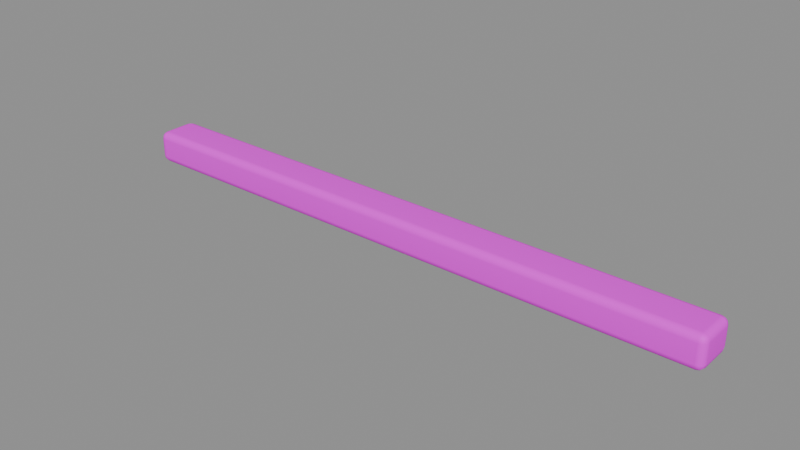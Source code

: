 # Source: platform_board_ochre.blend  (saved by Blender 4.5.87; exported with 4.5.12 LTS)
import bpy
from mathutils import Matrix  # noqa: F401  (used for matrix-valued properties, if any)

bpy.ops.wm.read_factory_settings(use_empty=True)
scene = bpy.context.scene
scene.name = 'Scene'

# ---- collections
col_sea_scene_sbr_platform_board_ochre = bpy.data.collections.new('SEA-SCENE-SBR-PLATFORM-BOARD-OCHRE'); scene.collection.children.link(col_sea_scene_sbr_platform_board_ochre)

# ---- images (referenced by path relative to the original .blend; pixels are not part of the script)
import os
ASSET_DIR = os.environ.get("B2B_ASSET_DIR", "")  # directory of the original .blend (textures are referenced by path, not embedded)
HERE = os.path.dirname(os.path.abspath(__file__))  # packed textures are extracted next to this script under _unpacked/

def load_image(name, relpath, width, height, colorspace="sRGB"):
    """Load a texture the original file referenced (path relative to the .blend, or extracted next to this script)."""
    p = next((c for c in (os.path.join(HERE, relpath), os.path.join(ASSET_DIR, relpath)) if relpath and os.path.exists(c)), "")
    if p:
        img = bpy.data.images.load(p, check_existing=True)
        img.name = name
    else:  # same state as the original file: an image datablock whose file is absent (Cycles renders it pink)
        img = bpy.data.images.new(name, width, height)
        img.source = "FILE"
        img.filepath = "//" + (relpath or name)
    img.colorspace_settings.name = colorspace
    return img
img_sea_cozy_8x8_512_png = load_image('sea_cozy_8x8_512.png', 'sea_cabin_muted_8x8_512.png', 1024, 1024, 'sRGB')

# ---- materials (node trees are filled in below, after node groups)
mat_sea_matte = bpy.data.materials.new('SEA_Matte')

# ---- material node trees
mat_sea_matte.use_nodes = True; mat_sea_matte.node_tree.nodes.clear()
_N = mat_sea_matte.node_tree.nodes; _L = mat_sea_matte.node_tree.links
n0 = _N.new('ShaderNodeUVMap'); n0.name = 'UV Map'; n0.location = (0, 0)
n0.width = 160
n0.uv_map = 'PaletteUV'
n1 = _N.new('ShaderNodeTexImage'); n1.name = 'Image Texture'; n1.location = (0, 0)
n1.image = img_sea_cozy_8x8_512_png
n1.interpolation = 'Closest'
n2 = _N.new('ShaderNodeBsdfPrincipled'); n2.name = 'Principled BSDF'; n2.location = (0, 0)
n2.inputs[2].default_value = 0.62
n2.inputs[10].default_value = 0.005
n2.inputs[13].default_value = 0.25
n3 = _N.new('ShaderNodeOutputMaterial'); n3.name = 'Material Output'; n3.location = (0, 0)
n4 = _N.new('ShaderNodeHueSaturation'); n4.name = 'Hue/Saturation/Value'; n4.location = (0, 0)
n4.width = 160
n5 = _N.new('ShaderNodeSeparateXYZ'); n5.name = 'Separate XYZ'; n5.location = (0, 0)
n6 = _N.new('ShaderNodeMath'); n6.name = 'Math'; n6.location = (0, 0)
n6.operation = 'MULTIPLY'
n6.inputs[1].default_value = 8.0
n7 = _N.new('ShaderNodeMath'); n7.name = 'Math.001'; n7.location = (0, 0)
n7.operation = 'FLOOR'
n8 = _N.new('ShaderNodeMath'); n8.name = 'Math.002'; n8.location = (0, 0)
n8.operation = 'COMPARE'
n8.inputs[1].default_value = 5.0
n8.inputs[2].default_value = 0.01
n9 = _N.new('ShaderNodeMath'); n9.name = 'Math.003'; n9.location = (0, 0)
n9.operation = 'MULTIPLY'
n9.inputs[1].default_value = 8.0
n10 = _N.new('ShaderNodeMath'); n10.name = 'Math.004'; n10.location = (0, 0)
n10.operation = 'FLOOR'
n11 = _N.new('ShaderNodeMath'); n11.name = 'Math.005'; n11.location = (0, 0)
n11.operation = 'COMPARE'
n11.inputs[1].default_value = 5.0
n11.inputs[2].default_value = 0.01
n12 = _N.new('ShaderNodeMath'); n12.name = 'Math.006'; n12.location = (0, 0)
n12.operation = 'MULTIPLY'
n13 = _N.new('ShaderNodeMath'); n13.name = 'Math.007'; n13.location = (0, 0)
n13.operation = 'MULTIPLY_ADD'
n13.inputs[1].default_value = 0.02
n14 = _N.new('ShaderNodeMath'); n14.name = 'Math.008'; n14.location = (0, 0)
n14.operation = 'MULTIPLY_ADD'
n14.inputs[1].default_value = -0.18
n14.inputs[2].default_value = 1.12
n15 = _N.new('ShaderNodeSeparateXYZ'); n15.name = '分离 XYZ'; n15.location = (0, 0)
n16 = _N.new('ShaderNodeMath'); n16.name = '运算'; n16.location = (0, 0)
n16.operation = 'MULTIPLY'
n16.inputs[1].default_value = 8.0
n17 = _N.new('ShaderNodeMath'); n17.name = '运算.001'; n17.location = (0, 0)
n17.operation = 'FLOOR'
n18 = _N.new('ShaderNodeMath'); n18.name = '运算.002'; n18.location = (0, 0)
n18.operation = 'COMPARE'
n18.inputs[1].default_value = 5.0
n18.inputs[2].default_value = 0.01
n19 = _N.new('ShaderNodeMath'); n19.name = '运算.003'; n19.location = (0, 0)
n19.operation = 'MULTIPLY'
n19.inputs[1].default_value = 8.0
n20 = _N.new('ShaderNodeMath'); n20.name = '运算.004'; n20.location = (0, 0)
n20.operation = 'FLOOR'
n21 = _N.new('ShaderNodeMath'); n21.name = '运算.005'; n21.location = (0, 0)
n21.operation = 'COMPARE'
n21.inputs[1].default_value = 2.0
n21.inputs[2].default_value = 0.01
n22 = _N.new('ShaderNodeMath'); n22.name = '运算.006'; n22.location = (0, 0)
n22.operation = 'MULTIPLY'
n23 = _N.new('ShaderNodeHueSaturation'); n23.name = '色相/饱和度/明度'; n23.location = (0, 0)
n23.width = 160
n23.inputs[0].default_value = 0.567
n23.inputs[1].default_value = 0.95
n23.inputs[2].default_value = 0.75
n24 = _N.new('ShaderNodeMixRGB'); n24.name = '混合 (旧版)'; n24.location = (0, 0)
_L.new(n0.outputs[0], n1.inputs[0])
_L.new(n1.outputs[0], n4.inputs[4])
_L.new(n2.outputs[0], n3.inputs[0])
_L.new(n0.outputs[0], n5.inputs[0])
_L.new(n5.outputs[0], n6.inputs[0])
_L.new(n6.outputs[0], n7.inputs[0])
_L.new(n7.outputs[0], n8.inputs[0])
_L.new(n5.outputs[1], n9.inputs[0])
_L.new(n9.outputs[0], n10.inputs[0])
_L.new(n10.outputs[0], n11.inputs[0])
_L.new(n8.outputs[0], n12.inputs[0])
_L.new(n11.outputs[0], n12.inputs[1])
_L.new(n12.outputs[0], n13.inputs[0])
_L.new(n13.outputs[0], n4.inputs[0])
_L.new(n12.outputs[0], n14.inputs[0])
_L.new(n14.outputs[0], n4.inputs[1])
_L.new(n0.outputs[0], n15.inputs[0])
_L.new(n15.outputs[0], n16.inputs[0])
_L.new(n16.outputs[0], n17.inputs[0])
_L.new(n17.outputs[0], n18.inputs[0])
_L.new(n15.outputs[1], n19.inputs[0])
_L.new(n19.outputs[0], n20.inputs[0])
_L.new(n20.outputs[0], n21.inputs[0])
_L.new(n18.outputs[0], n22.inputs[0])
_L.new(n21.outputs[0], n22.inputs[1])
_L.new(n4.outputs[0], n23.inputs[4])
_L.new(n22.outputs[0], n24.inputs[0])
_L.new(n4.outputs[0], n24.inputs[1])
_L.new(n23.outputs[0], n24.inputs[2])
_L.new(n24.outputs[0], n2.inputs[0])
n3.is_active_output = True

# ---- meshes
me_045 = bpy.data.meshes.new('立方体.045')
me_045.from_pydata([(-3.665, -0.174, 0.0), (-3.665, -0.259, 0.085), (-3.75, -0.174, 0.085), (-3.665, -0.2164, 0.01136), (-3.707, -0.174, 0.01136), (-3.706, -0.2146, 0.02239), (-3.707, -0.2476, 0.085), (-3.665, -0.2476, 0.04256), (-3.706, -0.2366, 0.04435), (-3.739, -0.174, 0.04256), (-3.739, -0.2164, 0.085), (-3.728, -0.2146, 0.04435), (-3.665, -0.259, 0.315), (-3.665, -0.174, 0.4), (-3.75, -0.174, 0.315), (-3.665, -0.2476, 0.3574), (-3.707, -0.2476, 0.315), (-3.706, -0.2366, 0.3556), (-3.707, -0.174, 0.3886), (-3.665, -0.2164, 0.3886), (-3.706, -0.2146, 0.3776), (-3.739, -0.2164, 0.315), (-3.739, -0.174, 0.3574), (-3.728, -0.2146, 0.3556), (-3.665, 0.174, 0.0), (-3.75, 0.174, 0.085), (-3.665, 0.259, 0.085), (-3.707, 0.174, 0.01136), (-3.665, 0.2164, 0.01136), (-3.706, 0.2146, 0.02239), (-3.739, 0.2164, 0.085), (-3.739, 0.174, 0.04256), (-3.728, 0.2146, 0.04435), (-3.665, 0.2476, 0.04256), (-3.707, 0.2476, 0.085), (-3.706, 0.2366, 0.04435), (-3.665, 0.174, 0.4), (-3.665, 0.259, 0.315), (-3.75, 0.174, 0.315), (-3.665, 0.2164, 0.3886), (-3.707, 0.174, 0.3886), (-3.706, 0.2146, 0.3776), (-3.707, 0.2476, 0.315), (-3.665, 0.2476, 0.3574), (-3.706, 0.2366, 0.3556), (-3.739, 0.174, 0.3574), (-3.739, 0.2164, 0.315), (-3.728, 0.2146, 0.3556), (3.665, -0.174, 0.0), (3.75, -0.174, 0.085), (3.665, -0.259, 0.085), (3.707, -0.174, 0.01136), (3.665, -0.2164, 0.01136), (3.706, -0.2146, 0.02239), (3.739, -0.2164, 0.085), (3.739, -0.174, 0.04256), (3.728, -0.2146, 0.04435), (3.665, -0.2476, 0.04256), (3.707, -0.2476, 0.085), (3.706, -0.2366, 0.04435), (3.665, -0.174, 0.4), (3.665, -0.259, 0.315), (3.75, -0.174, 0.315), (3.665, -0.2164, 0.3886), (3.707, -0.174, 0.3886), (3.706, -0.2146, 0.3776), (3.707, -0.2476, 0.315), (3.665, -0.2476, 0.3574), (3.706, -0.2366, 0.3556), (3.739, -0.174, 0.3574), (3.739, -0.2164, 0.315), (3.728, -0.2146, 0.3556), (3.665, 0.174, 0.0), (3.665, 0.259, 0.085), (3.75, 0.174, 0.085), (3.665, 0.2164, 0.01136), (3.707, 0.174, 0.01136), (3.706, 0.2146, 0.02239), (3.707, 0.2476, 0.085), (3.665, 0.2476, 0.04256), (3.706, 0.2366, 0.04435), (3.739, 0.174, 0.04256), (3.739, 0.2164, 0.085), (3.728, 0.2146, 0.04435), (3.665, 0.174, 0.4), (3.75, 0.174, 0.315), (3.665, 0.259, 0.315), (3.707, 0.174, 0.3886), (3.665, 0.2164, 0.3886), (3.706, 0.2146, 0.3776), (3.739, 0.2164, 0.315), (3.739, 0.174, 0.3574), (3.728, 0.2146, 0.3556), (3.665, 0.2476, 0.3574), (3.707, 0.2476, 0.315), (3.706, 0.2366, 0.3556)], [], [(0, 3, 5, 4), (3, 7, 8, 5), (1, 6, 8, 7), (6, 10, 11, 8), (2, 9, 11, 10), (9, 4, 5, 11), (5, 8, 11), (12, 15, 17, 16), (15, 19, 20, 17), (13, 18, 20, 19), (18, 22, 23, 20), (14, 21, 23, 22), (21, 16, 17, 23), (17, 20, 23), (24, 27, 29, 28), (27, 31, 32, 29), (25, 30, 32, 31), (30, 34, 35, 32), (26, 33, 35, 34), (33, 28, 29, 35), (29, 32, 35), (36, 39, 41, 40), (39, 43, 44, 41), (37, 42, 44, 43), (42, 46, 47, 44), (38, 45, 47, 46), (45, 40, 41, 47), (41, 44, 47), (48, 51, 53, 52), (51, 55, 56, 53), (49, 54, 56, 55), (54, 58, 59, 56), (50, 57, 59, 58), (57, 52, 53, 59), (53, 56, 59), (60, 63, 65, 64), (63, 67, 68, 65), (61, 66, 68, 67), (66, 70, 71, 68), (62, 69, 71, 70), (69, 64, 65, 71), (65, 68, 71), (72, 75, 77, 76), (75, 79, 80, 77), (73, 78, 80, 79), (78, 82, 83, 80), (74, 81, 83, 82), (81, 76, 77, 83), (77, 80, 83), (84, 87, 89, 88), (87, 91, 92, 89), (85, 90, 92, 91), (90, 94, 95, 92), (86, 93, 95, 94), (93, 88, 89, 95), (89, 92, 95), (24, 0, 4, 27), (27, 4, 9, 31), (31, 9, 2, 25), (1, 12, 16, 6), (6, 16, 21, 10), (10, 21, 14, 2), (13, 36, 40, 18), (18, 40, 45, 22), (22, 45, 38, 14), (37, 26, 34, 42), (42, 34, 30, 46), (46, 30, 25, 38), (72, 24, 28, 75), (75, 28, 33, 79), (79, 33, 26, 73), (36, 84, 88, 39), (39, 88, 93, 43), (43, 93, 86, 37), (85, 74, 82, 90), (90, 82, 78, 94), (94, 78, 73, 86), (48, 72, 76, 51), (51, 76, 81, 55), (55, 81, 74, 49), (84, 60, 64, 87), (87, 64, 69, 91), (91, 69, 62, 85), (61, 50, 58, 66), (66, 58, 54, 70), (70, 54, 49, 62), (0, 48, 52, 3), (3, 52, 57, 7), (7, 57, 50, 1), (60, 13, 19, 63), (63, 19, 15, 67), (67, 15, 12, 61), (24, 72, 48, 0), (2, 14, 38, 25), (50, 61, 12, 1), (84, 36, 13, 60), (26, 37, 86, 73), (74, 85, 62, 49)])
me_045.polygons.foreach_set('use_smooth', [True] * 98)
_uv = me_045.uv_layers.new(name='PaletteUV')
_uv.uv.foreach_set('vector', [0.4625, 0.1875, 0.4375, 0.2125, 0.4125, 0.1875, 0.4375, 0.1625, 0.4625, 0.1875, 0.4375, 0.2125, 0.4125, 0.1875, 0.4375, 0.1625, 0.4625, 0.1875, 0.4375, 0.2125, 0.4125, 0.1875, 0.4375, 0.1625, 0.4625, 0.1875, 0.4375, 0.2125, 0.4125, 0.1875, 0.4375, 0.1625, 0.4625, 0.1875, 0.4375, 0.2125, 0.4125, 0.1875, 0.4375, 0.1625, 0.4625, 0.1875, 0.4375, 0.2125, 0.4125, 0.1875, 0.4375, 0.1625, 0.4625, 0.1875, 0.425, 0.2092, 0.425, 0.1658, 0.4625, 0.1875, 0.4375, 0.2125, 0.4125, 0.1875, 0.4375, 0.1625, 0.4625, 0.1875, 0.4375, 0.2125, 0.4125, 0.1875, 0.4375, 0.1625, 0.4625, 0.1875, 0.4375, 0.2125, 0.4125, 0.1875, 0.4375, 0.1625, 0.4625, 0.1875, 0.4375, 0.2125, 0.4125, 0.1875, 0.4375, 0.1625, 0.4625, 0.1875, 0.4375, 0.2125, 0.4125, 0.1875, 0.4375, 0.1625, 0.4625, 0.1875, 0.4375, 0.2125, 0.4125, 0.1875, 0.4375, 0.1625, 0.4625, 0.1875, 0.425, 0.2092, 0.425, 0.1658, 0.4625, 0.1875, 0.4375, 0.2125, 0.4125, 0.1875, 0.4375, 0.1625, 0.4625, 0.1875, 0.4375, 0.2125, 0.4125, 0.1875, 0.4375, 0.1625, 0.4625, 0.1875, 0.4375, 0.2125, 0.4125, 0.1875, 0.4375, 0.1625, 0.4625, 0.1875, 0.4375, 0.2125, 0.4125, 0.1875, 0.4375, 0.1625, 0.4625, 0.1875, 0.4375, 0.2125, 0.4125, 0.1875, 0.4375, 0.1625, 0.4625, 0.1875, 0.4375, 0.2125, 0.4125, 0.1875, 0.4375, 0.1625, 0.4625, 0.1875, 0.425, 0.2092, 0.425, 0.1658, 0.4625, 0.1875, 0.4375, 0.2125, 0.4125, 0.1875, 0.4375, 0.1625, 0.4625, 0.1875, 0.4375, 0.2125, 0.4125, 0.1875, 0.4375, 0.1625, 0.4625, 0.1875, 0.4375, 0.2125, 0.4125, 0.1875, 0.4375, 0.1625, 0.4625, 0.1875, 0.4375, 0.2125, 0.4125, 0.1875, 0.4375, 0.1625, 0.4625, 0.1875, 0.4375, 0.2125, 0.4125, 0.1875, 0.4375, 0.1625, 0.4625, 0.1875, 0.4375, 0.2125, 0.4125, 0.1875, 0.4375, 0.1625, 0.4625, 0.1875, 0.425, 0.2092, 0.425, 0.1658, 0.4625, 0.1875, 0.4375, 0.2125, 0.4125, 0.1875, 0.4375, 0.1625, 0.4625, 0.1875, 0.4375, 0.2125, 0.4125, 0.1875, 0.4375, 0.1625, 0.4625, 0.1875, 0.4375, 0.2125, 0.4125, 0.1875, 0.4375, 0.1625, 0.4625, 0.1875, 0.4375, 0.2125, 0.4125, 0.1875, 0.4375, 0.1625, 0.4625, 0.1875, 0.4375, 0.2125, 0.4125, 0.1875, 0.4375, 0.1625, 0.4625, 0.1875, 0.4375, 0.2125, 0.4125, 0.1875, 0.4375, 0.1625, 0.4625, 0.1875, 0.425, 0.2092, 0.425, 0.1658, 0.4625, 0.1875, 0.4375, 0.2125, 0.4125, 0.1875, 0.4375, 0.1625, 0.4625, 0.1875, 0.4375, 0.2125, 0.4125, 0.1875, 0.4375, 0.1625, 0.4625, 0.1875, 0.4375, 0.2125, 0.4125, 0.1875, 0.4375, 0.1625, 0.4625, 0.1875, 0.4375, 0.2125, 0.4125, 0.1875, 0.4375, 0.1625, 0.4625, 0.1875, 0.4375, 0.2125, 0.4125, 0.1875, 0.4375, 0.1625, 0.4625, 0.1875, 0.4375, 0.2125, 0.4125, 0.1875, 0.4375, 0.1625, 0.4625, 0.1875, 0.425, 0.2092, 0.425, 0.1658, 0.4625, 0.1875, 0.4375, 0.2125, 0.4125, 0.1875, 0.4375, 0.1625, 0.4625, 0.1875, 0.4375, 0.2125, 0.4125, 0.1875, 0.4375, 0.1625, 0.4625, 0.1875, 0.4375, 0.2125, 0.4125, 0.1875, 0.4375, 0.1625, 0.4625, 0.1875, 0.4375, 0.2125, 0.4125, 0.1875, 0.4375, 0.1625, 0.4625, 0.1875, 0.4375, 0.2125, 0.4125, 0.1875, 0.4375, 0.1625, 0.4625, 0.1875, 0.4375, 0.2125, 0.4125, 0.1875, 0.4375, 0.1625, 0.4625, 0.1875, 0.425, 0.2092, 0.425, 0.1658, 0.4625, 0.1875, 0.4375, 0.2125, 0.4125, 0.1875, 0.4375, 0.1625, 0.4625, 0.1875, 0.4375, 0.2125, 0.4125, 0.1875, 0.4375, 0.1625, 0.4625, 0.1875, 0.4375, 0.2125, 0.4125, 0.1875, 0.4375, 0.1625, 0.4625, 0.1875, 0.4375, 0.2125, 0.4125, 0.1875, 0.4375, 0.1625, 0.4625, 0.1875, 0.4375, 0.2125, 0.4125, 0.1875, 0.4375, 0.1625, 0.4625, 0.1875, 0.4375, 0.2125, 0.4125, 0.1875, 0.4375, 0.1625, 0.4625, 0.1875, 0.425, 0.2092, 0.425, 0.1658, 0.4625, 0.1875, 0.4375, 0.2125, 0.4125, 0.1875, 0.4375, 0.1625, 0.4625, 0.1875, 0.4375, 0.2125, 0.4125, 0.1875, 0.4375, 0.1625, 0.4625, 0.1875, 0.4375, 0.2125, 0.4125, 0.1875, 0.4375, 0.1625, 0.4625, 0.1875, 0.4375, 0.2125, 0.4125, 0.1875, 0.4375, 0.1625, 0.4625, 0.1875, 0.4375, 0.2125, 0.4125, 0.1875, 0.4375, 0.1625, 0.4625, 0.1875, 0.4375, 0.2125, 0.4125, 0.1875, 0.4375, 0.1625, 0.4625, 0.1875, 0.4375, 0.2125, 0.4125, 0.1875, 0.4375, 0.1625, 0.4625, 0.1875, 0.4375, 0.2125, 0.4125, 0.1875, 0.4375, 0.1625, 0.4625, 0.1875, 0.4375, 0.2125, 0.4125, 0.1875, 0.4375, 0.1625, 0.4625, 0.1875, 0.4375, 0.2125, 0.4125, 0.1875, 0.4375, 0.1625, 0.4625, 0.1875, 0.4375, 0.2125, 0.4125, 0.1875, 0.4375, 0.1625, 0.4625, 0.1875, 0.4375, 0.2125, 0.4125, 0.1875, 0.4375, 0.1625, 0.4625, 0.1875, 0.4375, 0.2125, 0.4125, 0.1875, 0.4375, 0.1625, 0.4625, 0.1875, 0.4375, 0.2125, 0.4125, 0.1875, 0.4375, 0.1625, 0.4625, 0.1875, 0.4375, 0.2125, 0.4125, 0.1875, 0.4375, 0.1625, 0.4625, 0.1875, 0.4375, 0.2125, 0.4125, 0.1875, 0.4375, 0.1625, 0.4625, 0.1875, 0.4375, 0.2125, 0.4125, 0.1875, 0.4375, 0.1625, 0.4625, 0.1875, 0.4375, 0.2125, 0.4125, 0.1875, 0.4375, 0.1625, 0.4625, 0.1875, 0.4375, 0.2125, 0.4125, 0.1875, 0.4375, 0.1625, 0.4625, 0.1875, 0.4375, 0.2125, 0.4125, 0.1875, 0.4375, 0.1625, 0.4625, 0.1875, 0.4375, 0.2125, 0.4125, 0.1875, 0.4375, 0.1625, 0.4625, 0.1875, 0.4375, 0.2125, 0.4125, 0.1875, 0.4375, 0.1625, 0.4625, 0.1875, 0.4375, 0.2125, 0.4125, 0.1875, 0.4375, 0.1625, 0.4625, 0.1875, 0.4375, 0.2125, 0.4125, 0.1875, 0.4375, 0.1625, 0.4625, 0.1875, 0.4375, 0.2125, 0.4125, 0.1875, 0.4375, 0.1625, 0.4625, 0.1875, 0.4375, 0.2125, 0.4125, 0.1875, 0.4375, 0.1625, 0.4625, 0.1875, 0.4375, 0.2125, 0.4125, 0.1875, 0.4375, 0.1625, 0.4625, 0.1875, 0.4375, 0.2125, 0.4125, 0.1875, 0.4375, 0.1625, 0.4625, 0.1875, 0.4375, 0.2125, 0.4125, 0.1875, 0.4375, 0.1625, 0.4625, 0.1875, 0.4375, 0.2125, 0.4125, 0.1875, 0.4375, 0.1625, 0.4625, 0.1875, 0.4375, 0.2125, 0.4125, 0.1875, 0.4375, 0.1625, 0.4625, 0.1875, 0.4375, 0.2125, 0.4125, 0.1875, 0.4375, 0.1625, 0.4625, 0.1875, 0.4375, 0.2125, 0.4125, 0.1875, 0.4375, 0.1625, 0.4625, 0.1875, 0.4375, 0.2125, 0.4125, 0.1875, 0.4375, 0.1625, 0.4625, 0.1875, 0.4375, 0.2125, 0.4125, 0.1875, 0.4375, 0.1625, 0.4625, 0.1875, 0.4375, 0.2125, 0.4125, 0.1875, 0.4375, 0.1625, 0.4625, 0.1875, 0.4375, 0.2125, 0.4125, 0.1875, 0.4375, 0.1625, 0.4625, 0.1875, 0.4375, 0.2125, 0.4125, 0.1875, 0.4375, 0.1625, 0.4625, 0.1875, 0.4375, 0.2125, 0.4125, 0.1875, 0.4375, 0.1625, 0.4625, 0.1875, 0.4375, 0.2125, 0.4125, 0.1875, 0.4375, 0.1625, 0.4625, 0.1875, 0.4375, 0.2125, 0.4125, 0.1875, 0.4375, 0.1625, 0.4625, 0.1875, 0.4375, 0.2125, 0.4125, 0.1875, 0.4375, 0.1625])
me_045.materials.append(mat_sea_matte)
me_045.update()
me_045.normals_split_custom_set([tuple(v) for v in zip(*[iter([-0.001578, -0.02909, -0.9996, -0.001338, -0.5002, -0.8659, -0.4179, -0.4178, -0.8067, -0.4987, -0.02491, -0.8664, -0.001338, -0.5002, -0.8659, -0.001337, -0.8659, -0.5002, -0.4179, -0.8067, -0.4178, -0.4179, -0.4178, -0.8067, -0.001567, -0.9991, -0.04167, -0.4978, -0.8665, -0.03581, -0.4179, -0.8067, -0.4178, -0.001337, -0.8659, -0.5002, -0.4978, -0.8665, -0.03581, -0.8665, -0.4978, -0.03581, -0.8067, -0.4178, -0.4179, -0.4179, -0.8067, -0.4178, -0.9987, -0.029, -0.04161, -0.8664, -0.02491, -0.4987, -0.8067, -0.4178, -0.4179, -0.8665, -0.4978, -0.03581, -0.8664, -0.02491, -0.4987, -0.4987, -0.02491, -0.8664, -0.4179, -0.4178, -0.8067, -0.8067, -0.4178, -0.4179, -0.4179, -0.4178, -0.8067, -0.4179, -0.8067, -0.4178, -0.8067, -0.4178, -0.4179, -0.001558, -0.9991, 0.04168, -0.001337, -0.8659, 0.5002, -0.4179, -0.8067, 0.4178, -0.4978, -0.8665, 0.03581, -0.001337, -0.8659, 0.5002, -0.001338, -0.5002, 0.8659, -0.4179, -0.4179, 0.8067, -0.4179, -0.8067, 0.4178, -0.001568, -0.0291, 0.9996, -0.4987, -0.02492, 0.8664, -0.4179, -0.4179, 0.8067, -0.001338, -0.5002, 0.8659, -0.4987, -0.02492, 0.8664, -0.8664, -0.02492, 0.4987, -0.8067, -0.4179, 0.4178, -0.4179, -0.4179, 0.8067, -0.9987, -0.02904, 0.04163, -0.8665, -0.4978, 0.03581, -0.8067, -0.4179, 0.4178, -0.8664, -0.02492, 0.4987, -0.8665, -0.4978, 0.03581, -0.4978, -0.8665, 0.03581, -0.4179, -0.8067, 0.4178, -0.8067, -0.4179, 0.4178, -0.4179, -0.8067, 0.4178, -0.4179, -0.4179, 0.8067, -0.8067, -0.4179, 0.4178, -0.001568, 0.0291, -0.9996, -0.4987, 0.02491, -0.8664, -0.4179, 0.4179, -0.8067, -0.001338, 0.5002, -0.8659, -0.4987, 0.02491, -0.8664, -0.8664, 0.02491, -0.4987, -0.8067, 0.4179, -0.4178, -0.4179, 0.4179, -0.8067, -0.9987, 0.029, -0.0416, -0.8665, 0.4978, -0.03581, -0.8067, 0.4179, -0.4178, -0.8664, 0.02491, -0.4987, -0.8665, 0.4978, -0.03581, -0.4978, 0.8665, -0.03581, -0.4178, 0.8067, -0.4179, -0.8067, 0.4179, -0.4178, -0.001559, 0.9991, -0.04168, -0.001338, 0.8659, -0.5002, -0.4178, 0.8067, -0.4179, -0.4978, 0.8665, -0.03581, -0.001338, 0.8659, -0.5002, -0.001338, 0.5002, -0.8659, -0.4179, 0.4179, -0.8067, -0.4178, 0.8067, -0.4179, -0.4179, 0.4179, -0.8067, -0.8067, 0.4179, -0.4178, -0.4178, 0.8067, -0.4179, -0.001578, 0.02909, 0.9996, -0.001338, 0.5002, 0.8659, -0.4179, 0.4179, 0.8067, -0.4987, 0.02491, 0.8664, -0.001338, 0.5002, 0.8659, -0.001337, 0.8659, 0.5002, -0.4179, 0.8067, 0.4178, -0.4179, 0.4179, 0.8067, -0.001567, 0.9991, 0.04167, -0.4978, 0.8665, 0.03581, -0.4179, 0.8067, 0.4178, -0.001337, 0.8659, 0.5002, -0.4978, 0.8665, 0.03581, -0.8665, 0.4978, 0.03581, -0.8067, 0.4179, 0.4179, -0.4179, 0.8067, 0.4178, -0.9987, 0.029, 0.04161, -0.8664, 0.02492, 0.4987, -0.8067, 0.4179, 0.4179, -0.8665, 0.4978, 0.03581, -0.8664, 0.02492, 0.4987, -0.4987, 0.02491, 0.8664, -0.4179, 0.4179, 0.8067, -0.8067, 0.4179, 0.4179, -0.4179, 0.4179, 0.8067, -0.4179, 0.8067, 0.4178, -0.8067, 0.4179, 0.4179, 0.001568, -0.0291, -0.9996, 0.4987, -0.02491, -0.8664, 0.4179, -0.4179, -0.8067, 0.001338, -0.5002, -0.8659, 0.4987, -0.02491, -0.8664, 0.8664, -0.02491, -0.4987, 0.8067, -0.4179, -0.4178, 0.4179, -0.4179, -0.8067, 0.9987, -0.029, -0.0416, 0.8665, -0.4978, -0.03581, 0.8067, -0.4179, -0.4178, 0.8664, -0.02491, -0.4987, 0.8665, -0.4978, -0.03581, 0.4978, -0.8665, -0.03581, 0.4178, -0.8067, -0.4179, 0.8067, -0.4179, -0.4178, 0.001559, -0.9991, -0.04168, 0.001338, -0.8659, -0.5002, 0.4178, -0.8067, -0.4179, 0.4978, -0.8665, -0.03581, 0.001338, -0.8659, -0.5002, 0.001338, -0.5002, -0.8659, 0.4179, -0.4179, -0.8067, 0.4178, -0.8067, -0.4179, 0.4179, -0.4179, -0.8067, 0.8067, -0.4179, -0.4178, 0.4178, -0.8067, -0.4179, 0.001578, -0.02909, 0.9996, 0.001338, -0.5002, 0.8659, 0.4179, -0.4179, 0.8067, 0.4987, -0.02491, 0.8664, 0.001338, -0.5002, 0.8659, 0.001337, -0.8659, 0.5002, 0.4179, -0.8067, 0.4178, 0.4179, -0.4179, 0.8067, 0.001567, -0.9991, 0.04167, 0.4978, -0.8665, 0.03581, 0.4179, -0.8067, 0.4178, 0.001337, -0.8659, 0.5002, 0.4978, -0.8665, 0.03581, 0.8665, -0.4978, 0.03581, 0.8067, -0.4179, 0.4179, 0.4179, -0.8067, 0.4178, 0.9987, -0.029, 0.04161, 0.8664, -0.02492, 0.4987, 0.8067, -0.4179, 0.4179, 0.8665, -0.4978, 0.03581, 0.8664, -0.02492, 0.4987, 0.4987, -0.02491, 0.8664, 0.4179, -0.4179, 0.8067, 0.8067, -0.4179, 0.4179, 0.4179, -0.4179, 0.8067, 0.4179, -0.8067, 0.4178, 0.8067, -0.4179, 0.4179, 0.001578, 0.02909, -0.9996, 0.001338, 0.5002, -0.8659, 0.4179, 0.4178, -0.8067, 0.4987, 0.02491, -0.8664, 0.001338, 0.5002, -0.8659, 0.001337, 0.8659, -0.5002, 0.4179, 0.8067, -0.4178, 0.4179, 0.4178, -0.8067, 0.001567, 0.9991, -0.04167, 0.4978, 0.8665, -0.03581, 0.4179, 0.8067, -0.4178, 0.001337, 0.8659, -0.5002, 0.4978, 0.8665, -0.03581, 0.8665, 0.4978, -0.03581, 0.8067, 0.4178, -0.4179, 0.4179, 0.8067, -0.4178, 0.9987, 0.029, -0.04161, 0.8664, 0.02491, -0.4987, 0.8067, 0.4178, -0.4179, 0.8665, 0.4978, -0.03581, 0.8664, 0.02491, -0.4987, 0.4987, 0.02491, -0.8664, 0.4179, 0.4178, -0.8067, 0.8067, 0.4178, -0.4179, 0.4179, 0.4178, -0.8067, 0.4179, 0.8067, -0.4178, 0.8067, 0.4178, -0.4179, 0.001568, 0.0291, 0.9996, 0.4987, 0.02492, 0.8664, 0.4178, 0.4179, 0.8067, 0.001337, 0.5002, 0.8659, 0.4987, 0.02492, 0.8664, 0.8664, 0.02492, 0.4987, 0.8067, 0.4179, 0.4178, 0.4178, 0.4179, 0.8067, 0.9987, 0.02904, 0.04163, 0.8665, 0.4978, 0.03581, 0.8067, 0.4179, 0.4178, 0.8664, 0.02492, 0.4987, 0.8665, 0.4978, 0.03581, 0.4978, 0.8665, 0.03581, 0.4178, 0.8067, 0.4179, 0.8067, 0.4179, 0.4178, 0.001558, 0.9991, 0.04168, 0.001337, 0.8659, 0.5002, 0.4178, 0.8067, 0.4179, 0.4978, 0.8665, 0.03581, 0.001337, 0.8659, 0.5002, 0.001337, 0.5002, 0.8659, 0.4178, 0.4179, 0.8067, 0.4178, 0.8067, 0.4179, 0.4178, 0.4179, 0.8067, 0.8067, 0.4179, 0.4178, 0.4178, 0.8067, 0.4179, -0.001568, 0.0291, -0.9996, -0.001578, -0.02909, -0.9996, -0.4987, -0.02491, -0.8664, -0.4987, 0.02491, -0.8664, -0.4987, 0.02491, -0.8664, -0.4987, -0.02491, -0.8664, -0.8664, -0.02491, -0.4987, -0.8664, 0.02491, -0.4987, -0.8664, 0.02491, -0.4987, -0.8664, -0.02491, -0.4987, -0.9987, -0.029, -0.04161, -0.9987, 0.029, -0.0416, -0.001567, -0.9991, -0.04167, -0.001558, -0.9991, 0.04168, -0.4978, -0.8665, 0.03581, -0.4978, -0.8665, -0.03581, -0.4978, -0.8665, -0.03581, -0.4978, -0.8665, 0.03581, -0.8665, -0.4978, 0.03581, -0.8665, -0.4978, -0.03581, -0.8665, -0.4978, -0.03581, -0.8665, -0.4978, 0.03581, -0.9987, -0.02904, 0.04163, -0.9987, -0.029, -0.04161, -0.001568, -0.0291, 0.9996, -0.001578, 0.02909, 0.9996, -0.4987, 0.02491, 0.8664, -0.4987, -0.02492, 0.8664, -0.4987, -0.02492, 0.8664, -0.4987, 0.02491, 0.8664, -0.8664, 0.02492, 0.4987, -0.8664, -0.02492, 0.4987, -0.8664, -0.02492, 0.4987, -0.8664, 0.02492, 0.4987, -0.9987, 0.029, 0.04161, -0.9987, -0.02904, 0.04163, -0.001567, 0.9991, 0.04167, -0.001559, 0.9991, -0.04168, -0.4978, 0.8665, -0.03581, -0.4978, 0.8665, 0.03581, -0.4978, 0.8665, 0.03581, -0.4978, 0.8665, -0.03581, -0.8665, 0.4978, -0.03581, -0.8665, 0.4978, 0.03581, -0.8665, 0.4978, 0.03581, -0.8665, 0.4978, -0.03581, -0.9987, 0.029, -0.0416, -0.9987, 0.029, 0.04161, 0.001578, 0.02909, -0.9996, -0.001568, 0.0291, -0.9996, -0.001338, 0.5002, -0.8659, 0.001338, 0.5002, -0.8659, 0.001338, 0.5002, -0.8659, -0.001338, 0.5002, -0.8659, -0.001338, 0.8659, -0.5002, 0.001337, 0.8659, -0.5002, 0.001337, 0.8659, -0.5002, -0.001338, 0.8659, -0.5002, -0.001559, 0.9991, -0.04168, 0.001567, 0.9991, -0.04167, -0.001578, 0.02909, 0.9996, 0.001568, 0.0291, 0.9996, 0.001337, 0.5002, 0.8659, -0.001338, 0.5002, 0.8659, -0.001338, 0.5002, 0.8659, 0.001337, 0.5002, 0.8659, 0.001337, 0.8659, 0.5002, -0.001337, 0.8659, 0.5002, -0.001337, 0.8659, 0.5002, 0.001337, 0.8659, 0.5002, 0.001558, 0.9991, 0.04168, -0.001567, 0.9991, 0.04167, 0.9987, 0.02904, 0.04163, 0.9987, 0.029, -0.04161, 0.8665, 0.4978, -0.03581, 0.8665, 0.4978, 0.03581, 0.8665, 0.4978, 0.03581, 0.8665, 0.4978, -0.03581, 0.4978, 0.8665, -0.03581, 0.4978, 0.8665, 0.03581, 0.4978, 0.8665, 0.03581, 0.4978, 0.8665, -0.03581, 0.001567, 0.9991, -0.04167, 0.001558, 0.9991, 0.04168, 0.001568, -0.0291, -0.9996, 0.001578, 0.02909, -0.9996, 0.4987, 0.02491, -0.8664, 0.4987, -0.02491, -0.8664, 0.4987, -0.02491, -0.8664, 0.4987, 0.02491, -0.8664, 0.8664, 0.02491, -0.4987, 0.8664, -0.02491, -0.4987, 0.8664, -0.02491, -0.4987, 0.8664, 0.02491, -0.4987, 0.9987, 0.029, -0.04161, 0.9987, -0.029, -0.0416, 0.001568, 0.0291, 0.9996, 0.001578, -0.02909, 0.9996, 0.4987, -0.02491, 0.8664, 0.4987, 0.02492, 0.8664, 0.4987, 0.02492, 0.8664, 0.4987, -0.02491, 0.8664, 0.8664, -0.02492, 0.4987, 0.8664, 0.02492, 0.4987, 0.8664, 0.02492, 0.4987, 0.8664, -0.02492, 0.4987, 0.9987, -0.029, 0.04161, 0.9987, 0.02904, 0.04163, 0.001567, -0.9991, 0.04167, 0.001559, -0.9991, -0.04168, 0.4978, -0.8665, -0.03581, 0.4978, -0.8665, 0.03581, 0.4978, -0.8665, 0.03581, 0.4978, -0.8665, -0.03581, 0.8665, -0.4978, -0.03581, 0.8665, -0.4978, 0.03581, 0.8665, -0.4978, 0.03581, 0.8665, -0.4978, -0.03581, 0.9987, -0.029, -0.0416, 0.9987, -0.029, 0.04161, -0.001578, -0.02909, -0.9996, 0.001568, -0.0291, -0.9996, 0.001338, -0.5002, -0.8659, -0.001338, -0.5002, -0.8659, -0.001338, -0.5002, -0.8659, 0.001338, -0.5002, -0.8659, 0.001338, -0.8659, -0.5002, -0.001337, -0.8659, -0.5002, -0.001337, -0.8659, -0.5002, 0.001338, -0.8659, -0.5002, 0.001559, -0.9991, -0.04168, -0.001567, -0.9991, -0.04167, 0.001578, -0.02909, 0.9996, -0.001568, -0.0291, 0.9996, -0.001338, -0.5002, 0.8659, 0.001338, -0.5002, 0.8659, 0.001338, -0.5002, 0.8659, -0.001338, -0.5002, 0.8659, -0.001337, -0.8659, 0.5002, 0.001337, -0.8659, 0.5002, 0.001337, -0.8659, 0.5002, -0.001337, -0.8659, 0.5002, -0.001558, -0.9991, 0.04168, 0.001567, -0.9991, 0.04167, -0.001568, 0.0291, -0.9996, 0.001578, 0.02909, -0.9996, 0.001568, -0.0291, -0.9996, -0.001578, -0.02909, -0.9996, -0.9987, -0.029, -0.04161, -0.9987, -0.02904, 0.04163, -0.9987, 0.029, 0.04161, -0.9987, 0.029, -0.0416, 0.001559, -0.9991, -0.04168, 0.001567, -0.9991, 0.04167, -0.001558, -0.9991, 0.04168, -0.001567, -0.9991, -0.04167, 0.001568, 0.0291, 0.9996, -0.001578, 0.02909, 0.9996, -0.001568, -0.0291, 0.9996, 0.001578, -0.02909, 0.9996, -0.001559, 0.9991, -0.04168, -0.001567, 0.9991, 0.04167, 0.001558, 0.9991, 0.04168, 0.001567, 0.9991, -0.04167, 0.9987, 0.029, -0.04161, 0.9987, 0.02904, 0.04163, 0.9987, -0.029, 0.04161, 0.9987, -0.029, -0.0416])] * 3)])

# ---- objects
ob_root_platform_board_ochre = bpy.data.objects.new('ROOT_platform_board_ochre', None)
ob_platform_board_mesh_002 = bpy.data.objects.new('platform_board_mesh.002', me_045)

# ---- transforms, parenting, visibility, modifiers, constraints
ob_root_platform_board_ochre.location = (0.0, 0.0, 0.0)
ob_platform_board_mesh_002.parent = ob_root_platform_board_ochre
ob_platform_board_mesh_002.location = (0.0, 0.0, 0.0)

# ---- collection membership
col_sea_scene_sbr_platform_board_ochre.objects.link(ob_root_platform_board_ochre)
col_sea_scene_sbr_platform_board_ochre.objects.link(ob_platform_board_mesh_002)

# ---- scene / render settings (as saved in the file)
scene.frame_start = 1; scene.frame_end = 250; scene.frame_set(1)
scene.render.engine = 'BLENDER_EEVEE_NEXT'
bpy.context.view_layer.update()

# ---- added for rendering (the .blend has no active camera and no usable light): camera, sun + grey world if the file has none
cam_auto = bpy.data.cameras.new('AutoCamera')
cam_auto.lens = 50.0
cam_auto.sensor_width = 36.0
cam_auto.clip_end = 1000.0
ob_auto_camera = bpy.data.objects.new('AutoCamera', cam_auto)
scene.collection.objects.link(ob_auto_camera)
ob_auto_camera.location = (6.96555, -8.35867, 5.77244)
ob_auto_camera.rotation_euler = (1.09748, -7.21219e-08, 0.694738)
scene.camera = ob_auto_camera
light_auto_sun = bpy.data.lights.new('AutoSun', 'SUN')
light_auto_sun.energy = 3.0
light_auto_sun.angle = 0.0523599
ob_auto_sun = bpy.data.objects.new('AutoSun', light_auto_sun)
scene.collection.objects.link(ob_auto_sun)
ob_auto_sun.rotation_euler = (0.872665, 0.174533, 0.523599)
if scene.world is None:
    world_auto = bpy.data.worlds.new('AutoWorld')
    world_auto.color = (0.3, 0.3, 0.3)
    scene.world = world_auto
bpy.context.view_layer.update()
